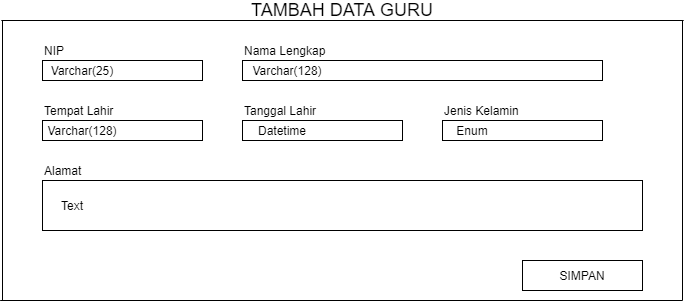

The diagram above was exported from draw.io. Its source (the exported page's mxGraphModel, read from the mxfile embedded in the PNG):
<mxGraphModel dx="768" dy="482" grid="1" gridSize="10" guides="1" tooltips="1" connect="1" arrows="1" fold="1" page="1" pageScale="1" pageWidth="827" pageHeight="1169" math="0" shadow="0">
  <root>
    <mxCell id="_4qleVD40VZQRrs01Gsw-0" />
    <mxCell id="_4qleVD40VZQRrs01Gsw-1" parent="_4qleVD40VZQRrs01Gsw-0" />
    <mxCell id="Q1IUfZTbwSkr-fSymITb-0" value="" style="rounded=0;whiteSpace=wrap;html=1;" parent="_4qleVD40VZQRrs01Gsw-1" vertex="1">
      <mxGeometry x="80" y="160" width="160" height="20" as="geometry" />
    </mxCell>
    <mxCell id="Q1IUfZTbwSkr-fSymITb-1" value="NIP" style="text;html=1;strokeColor=none;fillColor=none;align=left;verticalAlign=middle;whiteSpace=wrap;rounded=0;" parent="_4qleVD40VZQRrs01Gsw-1" vertex="1">
      <mxGeometry x="80" y="140" width="40" height="20" as="geometry" />
    </mxCell>
    <mxCell id="Q1IUfZTbwSkr-fSymITb-2" value="" style="rounded=0;whiteSpace=wrap;html=1;" parent="_4qleVD40VZQRrs01Gsw-1" vertex="1">
      <mxGeometry x="280" y="160" width="360" height="20" as="geometry" />
    </mxCell>
    <mxCell id="Q1IUfZTbwSkr-fSymITb-3" value="Nama Lengkap" style="text;html=1;strokeColor=none;fillColor=none;align=left;verticalAlign=middle;whiteSpace=wrap;rounded=0;" parent="_4qleVD40VZQRrs01Gsw-1" vertex="1">
      <mxGeometry x="280" y="140" width="100" height="20" as="geometry" />
    </mxCell>
    <mxCell id="Q1IUfZTbwSkr-fSymITb-6" value="" style="rounded=0;whiteSpace=wrap;html=1;" parent="_4qleVD40VZQRrs01Gsw-1" vertex="1">
      <mxGeometry x="80" y="220" width="160" height="20" as="geometry" />
    </mxCell>
    <mxCell id="Q1IUfZTbwSkr-fSymITb-7" value="Tempat Lahir" style="text;html=1;strokeColor=none;fillColor=none;align=left;verticalAlign=middle;whiteSpace=wrap;rounded=0;" parent="_4qleVD40VZQRrs01Gsw-1" vertex="1">
      <mxGeometry x="80" y="200" width="80" height="20" as="geometry" />
    </mxCell>
    <mxCell id="Q1IUfZTbwSkr-fSymITb-8" value="" style="rounded=0;whiteSpace=wrap;html=1;" parent="_4qleVD40VZQRrs01Gsw-1" vertex="1">
      <mxGeometry x="280" y="220" width="160" height="20" as="geometry" />
    </mxCell>
    <mxCell id="Q1IUfZTbwSkr-fSymITb-9" value="Tanggal Lahir" style="text;html=1;strokeColor=none;fillColor=none;align=left;verticalAlign=middle;whiteSpace=wrap;rounded=0;" parent="_4qleVD40VZQRrs01Gsw-1" vertex="1">
      <mxGeometry x="280" y="200" width="90" height="20" as="geometry" />
    </mxCell>
    <mxCell id="Q1IUfZTbwSkr-fSymITb-10" value="" style="rounded=0;whiteSpace=wrap;html=1;" parent="_4qleVD40VZQRrs01Gsw-1" vertex="1">
      <mxGeometry x="480" y="220" width="160" height="20" as="geometry" />
    </mxCell>
    <mxCell id="Q1IUfZTbwSkr-fSymITb-11" value="Jenis Kelamin" style="text;html=1;strokeColor=none;fillColor=none;align=left;verticalAlign=middle;whiteSpace=wrap;rounded=0;" parent="_4qleVD40VZQRrs01Gsw-1" vertex="1">
      <mxGeometry x="480" y="200" width="80" height="20" as="geometry" />
    </mxCell>
    <mxCell id="Q1IUfZTbwSkr-fSymITb-12" value="" style="rounded=0;whiteSpace=wrap;html=1;" parent="_4qleVD40VZQRrs01Gsw-1" vertex="1">
      <mxGeometry x="80" y="280" width="600" height="50" as="geometry" />
    </mxCell>
    <mxCell id="Q1IUfZTbwSkr-fSymITb-13" value="Alamat" style="text;html=1;strokeColor=none;fillColor=none;align=left;verticalAlign=middle;whiteSpace=wrap;rounded=0;" parent="_4qleVD40VZQRrs01Gsw-1" vertex="1">
      <mxGeometry x="80" y="260" width="80" height="20" as="geometry" />
    </mxCell>
    <mxCell id="Q1IUfZTbwSkr-fSymITb-14" value="SIMPAN" style="rounded=0;whiteSpace=wrap;html=1;" parent="_4qleVD40VZQRrs01Gsw-1" vertex="1">
      <mxGeometry x="560" y="360" width="120" height="30" as="geometry" />
    </mxCell>
    <mxCell id="Q1IUfZTbwSkr-fSymITb-15" value="" style="endArrow=none;html=1;" parent="_4qleVD40VZQRrs01Gsw-1" edge="1">
      <mxGeometry width="50" height="50" relative="1" as="geometry">
        <mxPoint x="40" y="400" as="sourcePoint" />
        <mxPoint x="40" y="120" as="targetPoint" />
      </mxGeometry>
    </mxCell>
    <mxCell id="Q1IUfZTbwSkr-fSymITb-16" value="" style="endArrow=none;html=1;" parent="_4qleVD40VZQRrs01Gsw-1" edge="1">
      <mxGeometry width="50" height="50" relative="1" as="geometry">
        <mxPoint x="720" y="400" as="sourcePoint" />
        <mxPoint x="720" y="120" as="targetPoint" />
      </mxGeometry>
    </mxCell>
    <mxCell id="Q1IUfZTbwSkr-fSymITb-17" value="" style="endArrow=none;html=1;" parent="_4qleVD40VZQRrs01Gsw-1" edge="1">
      <mxGeometry width="50" height="50" relative="1" as="geometry">
        <mxPoint x="720" y="400" as="sourcePoint" />
        <mxPoint x="37.64705882352939" y="400" as="targetPoint" />
      </mxGeometry>
    </mxCell>
    <mxCell id="Q1IUfZTbwSkr-fSymITb-18" value="" style="endArrow=none;html=1;" parent="_4qleVD40VZQRrs01Gsw-1" edge="1">
      <mxGeometry width="50" height="50" relative="1" as="geometry">
        <mxPoint x="721.1799999999998" y="120" as="sourcePoint" />
        <mxPoint x="38.82705882352934" y="120" as="targetPoint" />
      </mxGeometry>
    </mxCell>
    <mxCell id="e-TBGBMBAg8yAOn6VVJK-0" value="Varchar(25)" style="text;html=1;strokeColor=none;fillColor=none;align=center;verticalAlign=middle;whiteSpace=wrap;rounded=0;" vertex="1" parent="_4qleVD40VZQRrs01Gsw-1">
      <mxGeometry x="100" y="160" width="40" height="20" as="geometry" />
    </mxCell>
    <mxCell id="e-TBGBMBAg8yAOn6VVJK-1" value="Varchar(128)" style="text;html=1;strokeColor=none;fillColor=none;align=center;verticalAlign=middle;whiteSpace=wrap;rounded=0;" vertex="1" parent="_4qleVD40VZQRrs01Gsw-1">
      <mxGeometry x="100" y="220" width="40" height="20" as="geometry" />
    </mxCell>
    <mxCell id="e-TBGBMBAg8yAOn6VVJK-2" value="Varchar(128)" style="text;html=1;strokeColor=none;fillColor=none;align=center;verticalAlign=middle;whiteSpace=wrap;rounded=0;" vertex="1" parent="_4qleVD40VZQRrs01Gsw-1">
      <mxGeometry x="305" y="160" width="40" height="20" as="geometry" />
    </mxCell>
    <mxCell id="e-TBGBMBAg8yAOn6VVJK-3" value="Datetime" style="text;html=1;strokeColor=none;fillColor=none;align=center;verticalAlign=middle;whiteSpace=wrap;rounded=0;" vertex="1" parent="_4qleVD40VZQRrs01Gsw-1">
      <mxGeometry x="300" y="220" width="40" height="20" as="geometry" />
    </mxCell>
    <mxCell id="e-TBGBMBAg8yAOn6VVJK-5" value="Enum" style="text;html=1;strokeColor=none;fillColor=none;align=center;verticalAlign=middle;whiteSpace=wrap;rounded=0;" vertex="1" parent="_4qleVD40VZQRrs01Gsw-1">
      <mxGeometry x="490" y="220" width="40" height="20" as="geometry" />
    </mxCell>
    <mxCell id="e-TBGBMBAg8yAOn6VVJK-6" value="Text" style="text;html=1;strokeColor=none;fillColor=none;align=center;verticalAlign=middle;whiteSpace=wrap;rounded=0;" vertex="1" parent="_4qleVD40VZQRrs01Gsw-1">
      <mxGeometry x="90" y="295" width="40" height="20" as="geometry" />
    </mxCell>
    <mxCell id="2YT4F3n_CfNR1ODeb9TP-0" value="&lt;font style=&quot;font-size: 18px&quot;&gt;TAMBAH DATA GURU&lt;/font&gt;" style="text;html=1;strokeColor=none;fillColor=none;align=center;verticalAlign=middle;whiteSpace=wrap;rounded=0;" vertex="1" parent="_4qleVD40VZQRrs01Gsw-1">
      <mxGeometry x="40" y="100" width="680" height="20" as="geometry" />
    </mxCell>
  </root>
</mxGraphModel>